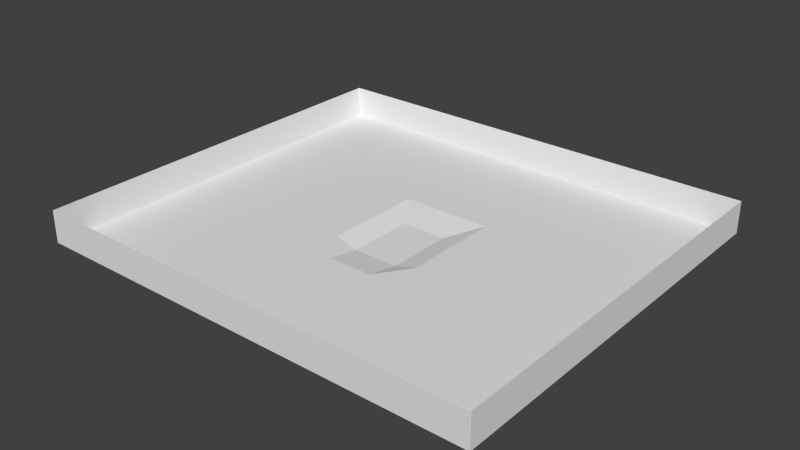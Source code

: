 # Source: flatworld.blend  (saved by Blender 3.0.42; exported with 4.5.12 LTS)
import bpy
from mathutils import Matrix  # noqa: F401  (used for matrix-valued properties, if any)

bpy.ops.wm.read_factory_settings(use_empty=True)
scene = bpy.context.scene
scene.name = 'Scene'

# ---- collections
col_collection_1 = bpy.data.collections.new('Collection 1'); scene.collection.children.link(col_collection_1)

# ---- materials (node trees are filled in below, after node groups)
mat_material___eeeeee = bpy.data.materials.new('Material [#eeeeee]')
mat_material___eeeeee.alpha_threshold = 0.0
mat_material___eeeeee.use_transparent_shadow = False
mat_material___eeeeee.roughness = 0.5

# ---- material node trees

# ---- world
world_world = bpy.data.worlds.new('World'); scene.world = world_world
world_world.color = (0.05088, 0.05088, 0.05088)
world_world.use_sun_shadow = False
world_world.sun_shadow_jitter_overblur = 0.0
world_world.cycles.sampling_method = 'NONE'
world_world.cycles.sample_map_resolution = 256

# ---- meshes
me_plane_001 = bpy.data.meshes.new('Plane.001')
me_plane_001.from_pydata([(0.0, -169.3, 0.0), (0.0, 169.3, 0.0), (191.2, -169.3, 0.0), (191.2, 169.3, 0.0), (0.0, 56.43, 0.0), (0.0, 84.65, 0.0), (0.0, 112.9, 0.0), (0.0, 141.1, 0.0), (0.0, 28.22, -5.131), (0.0, -1.907e-06, -5.131), (0.0, -28.22, -5.131), (0.0, -56.43, 0.0), (0.0, -84.65, 0.0), (0.0, -112.9, 0.0), (0.0, -141.1, 0.0), (191.2, -141.1, 0.0), (191.2, -112.9, 0.0), (191.2, -84.65, 0.0), (191.2, -56.43, 0.0), (191.2, -28.22, 0.0), (191.2, 1.907e-06, 0.0), (191.2, 28.22, 0.0), (191.2, 56.43, 0.0), (191.2, 84.65, 0.0), (191.2, 112.9, 0.0), (191.2, 141.1, 0.0), (19.12, 169.3, 0.0), (38.24, 169.3, 0.0), (57.36, 169.3, 0.0), (76.48, 169.3, 0.0), (95.6, 169.3, 0.0), (114.7, 169.3, 0.0), (133.8, 169.3, 0.0), (153.0, 169.3, 0.0), (172.1, 169.3, 0.0), (19.12, -169.3, 0.0), (38.24, -169.3, 0.0), (57.36, -169.3, 0.0), (76.48, -169.3, 0.0), (95.6, -169.3, 0.0), (114.7, -169.3, 0.0), (133.8, -169.3, 0.0), (153.0, -169.3, 0.0), (172.1, -169.3, 0.0), (172.1, -141.1, 0.0), (153.0, -141.1, 0.0), (133.8, -141.1, 0.0), (114.7, -141.1, 0.0), (95.6, -141.1, 0.0), (76.48, -141.1, 0.0), (57.36, -141.1, 0.0), (38.24, -141.1, 0.0), (19.12, -141.1, 0.0), (172.1, -112.9, 0.0), (153.0, -112.9, 0.0), (133.8, -112.9, 0.0), (114.7, -112.9, 0.0), (95.6, -112.9, 0.0), (76.48, -112.9, 0.0), (57.36, -112.9, 0.0), (38.24, -112.9, 0.0), (19.12, -112.9, 0.0), (172.1, -84.65, 0.0), (153.0, -84.65, 0.0), (133.8, -84.65, 0.0), (114.7, -84.65, 0.0), (95.6, -84.65, 0.0), (76.48, -84.65, 0.0), (57.36, -84.65, 0.0), (38.24, -84.65, 0.0), (19.12, -84.65, 0.0), (172.1, -56.43, 0.0), (153.0, -56.43, 0.0), (133.8, -56.43, 0.0), (114.7, -56.43, 0.0), (95.6, -56.43, 0.0), (76.48, -56.43, 0.0), (57.36, -56.43, 0.0), (38.24, -56.43, 0.0), (19.12, -56.43, 0.0), (172.1, -28.22, 0.0), (153.0, -28.22, 0.0), (133.8, -28.22, 0.0), (114.7, -28.22, 0.0), (95.6, -28.22, 0.0), (76.48, -28.22, 0.0), (57.36, -28.22, 0.0), (38.24, -28.22, 0.0), (19.12, -28.22, -5.131), (172.1, 1.526e-06, 0.0), (153.0, 1.144e-06, 0.0), (133.8, 7.629e-07, 0.0), (114.7, 3.815e-07, 0.0), (95.6, 0.0, 0.0), (76.48, -3.815e-07, 0.0), (57.36, -7.629e-07, 0.0), (38.24, -1.144e-06, 0.0), (19.12, -1.526e-06, -5.131), (172.1, 28.22, 0.0), (153.0, 28.22, 0.0), (133.8, 28.22, 0.0), (114.7, 28.22, 0.0), (95.6, 28.22, 0.0), (76.48, 28.22, 0.0), (57.36, 28.22, 0.0), (38.24, 28.22, 0.0), (19.12, 28.22, -5.131), (172.1, 56.43, 0.0), (153.0, 56.43, 0.0), (133.8, 56.43, 0.0), (114.7, 56.43, 0.0), (95.6, 56.43, 0.0), (76.48, 56.43, 0.0), (57.36, 56.43, 0.0), (38.24, 56.43, 0.0), (19.12, 56.43, 0.0), (172.1, 84.65, 0.0), (153.0, 84.65, 0.0), (133.8, 84.65, 0.0), (114.7, 84.65, 0.0), (95.6, 84.65, 0.0), (76.48, 84.65, 0.0), (57.36, 84.65, 0.0), (38.24, 84.65, 0.0), (19.12, 84.65, 0.0), (172.1, 112.9, 0.0), (153.0, 112.9, 0.0), (133.8, 112.9, 0.0), (114.7, 112.9, 0.0), (95.6, 112.9, 0.0), (76.48, 112.9, 0.0), (57.36, 112.9, 0.0), (38.24, 112.9, 0.0), (19.12, 112.9, 0.0), (172.1, 141.1, 0.0), (153.0, 141.1, 0.0), (133.8, 141.1, 0.0), (114.7, 141.1, 0.0), (95.6, 141.1, 0.0), (76.48, 141.1, 0.0), (57.36, 141.1, 0.0), (38.24, 141.1, 0.0), (19.12, 141.1, 0.0), (0.0, -169.3, 27.01), (0.0, 169.3, 27.01), (191.2, -169.3, 27.01), (191.2, 169.3, 27.01), (191.2, -141.1, 27.01), (191.2, -112.9, 27.01), (191.2, -84.65, 27.01), (191.2, -56.43, 27.01), (191.2, -28.22, 27.01), (191.2, 1.907e-06, 27.01), (191.2, 28.22, 27.01), (191.2, 56.43, 27.01), (191.2, 84.65, 27.01), (191.2, 112.9, 27.01), (191.2, 141.1, 27.01), (19.12, 169.3, 27.01), (38.24, 169.3, 27.01), (57.36, 169.3, 27.01), (76.48, 169.3, 27.01), (95.6, 169.3, 27.01), (114.7, 169.3, 27.01), (133.8, 169.3, 27.01), (153.0, 169.3, 27.01), (172.1, 169.3, 27.01), (19.12, -169.3, 27.01), (38.24, -169.3, 27.01), (57.36, -169.3, 27.01), (76.48, -169.3, 27.01), (95.6, -169.3, 27.01), (114.7, -169.3, 27.01), (133.8, -169.3, 27.01), (153.0, -169.3, 27.01), (172.1, -169.3, 27.01)], [], [(134, 25, 3, 34), (53, 16, 17, 62), (44, 15, 16, 53), (43, 2, 15, 44), (62, 17, 18, 71), (71, 18, 19, 80), (80, 19, 20, 89), (89, 20, 21, 98), (98, 21, 22, 107), (107, 22, 23, 116), (116, 23, 24, 125), (125, 24, 25, 134), (6, 133, 142, 7), (133, 132, 141, 142), (132, 131, 140, 141), (131, 130, 139, 140), (130, 129, 138, 139), (129, 128, 137, 138), (128, 127, 136, 137), (127, 126, 135, 136), (126, 125, 134, 135), (5, 124, 133, 6), (124, 123, 132, 133), (123, 122, 131, 132), (122, 121, 130, 131), (121, 120, 129, 130), (120, 119, 128, 129), (119, 118, 127, 128), (118, 117, 126, 127), (117, 116, 125, 126), (4, 115, 124, 5), (115, 114, 123, 124), (114, 113, 122, 123), (113, 112, 121, 122), (112, 111, 120, 121), (111, 110, 119, 120), (110, 109, 118, 119), (109, 108, 117, 118), (108, 107, 116, 117), (8, 106, 115, 4), (106, 105, 114, 115), (105, 104, 113, 114), (104, 103, 112, 113), (103, 102, 111, 112), (102, 101, 110, 111), (101, 100, 109, 110), (100, 99, 108, 109), (99, 98, 107, 108), (9, 97, 106, 8), (97, 96, 105, 106), (96, 95, 104, 105), (95, 94, 103, 104), (94, 93, 102, 103), (93, 92, 101, 102), (92, 91, 100, 101), (91, 90, 99, 100), (90, 89, 98, 99), (10, 88, 97, 9), (88, 87, 96, 97), (87, 86, 95, 96), (86, 85, 94, 95), (85, 84, 93, 94), (84, 83, 92, 93), (83, 82, 91, 92), (82, 81, 90, 91), (81, 80, 89, 90), (11, 79, 88, 10), (79, 78, 87, 88), (78, 77, 86, 87), (77, 76, 85, 86), (76, 75, 84, 85), (75, 74, 83, 84), (74, 73, 82, 83), (73, 72, 81, 82), (72, 71, 80, 81), (12, 70, 79, 11), (70, 69, 78, 79), (69, 68, 77, 78), (68, 67, 76, 77), (67, 66, 75, 76), (66, 65, 74, 75), (65, 64, 73, 74), (64, 63, 72, 73), (63, 62, 71, 72), (0, 35, 52, 14), (35, 36, 51, 52), (36, 37, 50, 51), (37, 38, 49, 50), (38, 39, 48, 49), (39, 40, 47, 48), (40, 41, 46, 47), (41, 42, 45, 46), (42, 43, 44, 45), (14, 52, 61, 13), (52, 51, 60, 61), (51, 50, 59, 60), (50, 49, 58, 59), (49, 48, 57, 58), (48, 47, 56, 57), (47, 46, 55, 56), (46, 45, 54, 55), (45, 44, 53, 54), (13, 61, 70, 12), (61, 60, 69, 70), (60, 59, 68, 69), (59, 58, 67, 68), (58, 57, 66, 67), (57, 56, 65, 66), (56, 55, 64, 65), (55, 54, 63, 64), (54, 53, 62, 63), (7, 142, 26, 1), (142, 141, 27, 26), (141, 140, 28, 27), (140, 139, 29, 28), (139, 138, 30, 29), (138, 137, 31, 30), (137, 136, 32, 31), (136, 135, 33, 32), (135, 134, 34, 33), (26, 27, 159, 158), (25, 24, 156, 157), (41, 40, 172, 173), (27, 28, 160, 159), (42, 41, 173, 174), (28, 29, 161, 160), (43, 42, 174, 175), (29, 30, 162, 161), (3, 25, 157, 146), (15, 2, 145, 147), (30, 31, 163, 162), (34, 3, 146, 166), (16, 15, 147, 148), (31, 32, 164, 163), (2, 43, 175, 145), (17, 16, 148, 149), (32, 33, 165, 164), (18, 17, 149, 150), (33, 34, 166, 165), (19, 18, 150, 151), (35, 0, 143, 167), (20, 19, 151, 152), (36, 35, 167, 168), (21, 20, 152, 153), (37, 36, 168, 169), (22, 21, 153, 154), (38, 37, 169, 170), (23, 22, 154, 155), (39, 38, 170, 171), (1, 26, 158, 144), (24, 23, 155, 156), (40, 39, 171, 172)])
me_plane_001.materials.append(mat_material___eeeeee)
me_plane_001.use_remesh_preserve_volume = False
me_plane_001.use_remesh_preserve_attributes = False
me_plane_001.use_mirror_vertex_groups = False
me_plane_001.update()

# ---- objects
ob_plane_col = bpy.data.objects.new('Plane-col', me_plane_001)

# ---- transforms, parenting, visibility, modifiers, constraints
ob_plane_col.location = (0.0, 0.0, -0.1728)
ob_plane_col.lineart.crease_threshold = 0.0
_m = ob_plane_col.modifiers.new('Mirror', 'MIRROR')

# ---- collection membership
col_collection_1.objects.link(ob_plane_col)

# ---- scene / render settings (as saved in the file)
scene.frame_start = 1; scene.frame_end = 250; scene.frame_set(23)
scene.render.engine = 'BLENDER_EEVEE_NEXT'
scene.render.resolution_percentage = 50
scene.render.dither_intensity = 0.0
scene.cycles.use_denoising = False
scene.cycles.samples = 10
scene.cycles.sampling_pattern = 'TABULATED_SOBOL'
scene.cycles.light_sampling_threshold = 0.0
scene.cycles.use_adaptive_sampling = False
scene.cycles.use_light_tree = False
scene.cycles.blur_glossy = 0.0
scene.cycles.pixel_filter_type = 'GAUSSIAN'
scene.cycles.sample_clamp_indirect = 0.0
scene.view_settings.view_transform = 'Standard'
bpy.context.view_layer.update()

# ---- added for rendering (the .blend has no active camera and no usable light): camera, sun
cam_auto = bpy.data.cameras.new('AutoCamera')
cam_auto.lens = 50.0
cam_auto.sensor_width = 36.0
cam_auto.clip_end = 8310.24
ob_auto_camera = bpy.data.objects.new('AutoCamera', cam_auto)
scene.collection.objects.link(ob_auto_camera)
ob_auto_camera.location = (473.52, -568.224, 389.585)
ob_auto_camera.rotation_euler = (1.09748, -7.21219e-08, 0.694738)
scene.camera = ob_auto_camera
light_auto_sun = bpy.data.lights.new('AutoSun', 'SUN')
light_auto_sun.energy = 3.0
light_auto_sun.angle = 0.0523599
ob_auto_sun = bpy.data.objects.new('AutoSun', light_auto_sun)
scene.collection.objects.link(ob_auto_sun)
ob_auto_sun.rotation_euler = (0.872665, 0.174533, 0.523599)
bpy.context.view_layer.update()
